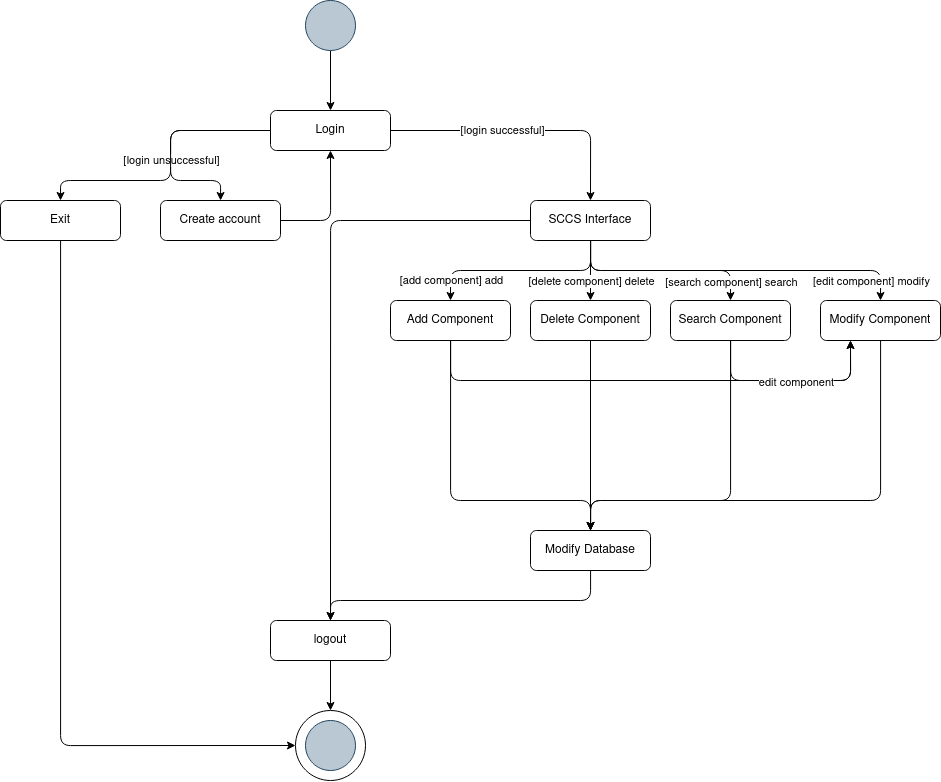

The diagram above was exported from draw.io. Its source (the exported page's mxGraphModel, read from the mxfile embedded in the PNG):
<mxGraphModel dx="2315" dy="1978" grid="1" gridSize="10" guides="1" tooltips="1" connect="1" arrows="1" fold="1" page="1" pageScale="1" pageWidth="850" pageHeight="1100" math="0" shadow="0">
  <root>
    <mxCell id="0" />
    <mxCell id="1" parent="0" />
    <mxCell id="2" style="edgeStyle=orthogonalEdgeStyle;rounded=0;orthogonalLoop=1;jettySize=auto;html=1;" edge="1" source="3" target="9" parent="1">
      <mxGeometry relative="1" as="geometry" />
    </mxCell>
    <mxCell id="3" value="" style="ellipse;whiteSpace=wrap;html=1;aspect=fixed;fillColor=#bac8d3;strokeColor=#23445d;" vertex="1" parent="1">
      <mxGeometry x="735" y="1400" width="50" height="50" as="geometry" />
    </mxCell>
    <mxCell id="4" style="edgeStyle=orthogonalEdgeStyle;rounded=1;orthogonalLoop=1;jettySize=auto;html=1;entryX=0.5;entryY=0;entryDx=0;entryDy=0;" edge="1" source="9" target="15" parent="1">
      <mxGeometry relative="1" as="geometry" />
    </mxCell>
    <mxCell id="5" value="[login successful]" style="edgeLabel;html=1;align=center;verticalAlign=middle;resizable=0;points=[];" vertex="1" connectable="0" parent="4">
      <mxGeometry x="-0.172" y="1" relative="1" as="geometry">
        <mxPoint as="offset" />
      </mxGeometry>
    </mxCell>
    <mxCell id="6" style="edgeStyle=orthogonalEdgeStyle;rounded=1;orthogonalLoop=1;jettySize=auto;html=1;entryX=0.5;entryY=0;entryDx=0;entryDy=0;" edge="1" source="9" target="36" parent="1">
      <mxGeometry relative="1" as="geometry">
        <Array as="points">
          <mxPoint x="600" y="1530" />
          <mxPoint x="600" y="1580" />
          <mxPoint x="490" y="1580" />
        </Array>
      </mxGeometry>
    </mxCell>
    <mxCell id="7" value="[login unsuccessful]" style="edgeLabel;html=1;align=center;verticalAlign=middle;resizable=0;points=[];" vertex="1" connectable="0" parent="6">
      <mxGeometry x="-0.0802" relative="1" as="geometry">
        <mxPoint as="offset" />
      </mxGeometry>
    </mxCell>
    <mxCell id="8" style="edgeStyle=orthogonalEdgeStyle;rounded=1;orthogonalLoop=1;jettySize=auto;html=1;" edge="1" source="9" target="34" parent="1">
      <mxGeometry relative="1" as="geometry">
        <Array as="points">
          <mxPoint x="600" y="1530" />
          <mxPoint x="600" y="1580" />
          <mxPoint x="650" y="1580" />
        </Array>
      </mxGeometry>
    </mxCell>
    <mxCell id="9" value="Login" style="rounded=1;whiteSpace=wrap;html=1;" vertex="1" parent="1">
      <mxGeometry x="700" y="1510" width="120" height="40" as="geometry" />
    </mxCell>
    <mxCell id="10" style="edgeStyle=orthogonalEdgeStyle;rounded=1;orthogonalLoop=1;jettySize=auto;html=1;entryX=0.5;entryY=0;entryDx=0;entryDy=0;" edge="1" source="15" target="19" parent="1">
      <mxGeometry relative="1" as="geometry">
        <Array as="points">
          <mxPoint x="1020" y="1670" />
          <mxPoint x="880" y="1670" />
        </Array>
      </mxGeometry>
    </mxCell>
    <mxCell id="11" style="edgeStyle=orthogonalEdgeStyle;rounded=0;orthogonalLoop=1;jettySize=auto;html=1;entryX=0.5;entryY=0;entryDx=0;entryDy=0;" edge="1" source="15" target="22" parent="1">
      <mxGeometry relative="1" as="geometry" />
    </mxCell>
    <mxCell id="12" style="edgeStyle=orthogonalEdgeStyle;rounded=1;orthogonalLoop=1;jettySize=auto;html=1;entryX=0.5;entryY=0;entryDx=0;entryDy=0;" edge="1" source="15" target="27" parent="1">
      <mxGeometry relative="1" as="geometry">
        <Array as="points">
          <mxPoint x="1020" y="1670" />
          <mxPoint x="1160" y="1670" />
        </Array>
      </mxGeometry>
    </mxCell>
    <mxCell id="13" style="edgeStyle=orthogonalEdgeStyle;rounded=1;orthogonalLoop=1;jettySize=auto;html=1;entryX=0.5;entryY=0;entryDx=0;entryDy=0;" edge="1" source="15" target="30" parent="1">
      <mxGeometry relative="1" as="geometry">
        <Array as="points">
          <mxPoint x="1020" y="1670" />
          <mxPoint x="1310" y="1670" />
        </Array>
      </mxGeometry>
    </mxCell>
    <mxCell id="14" style="edgeStyle=orthogonalEdgeStyle;rounded=1;orthogonalLoop=1;jettySize=auto;html=1;entryX=0.5;entryY=0;entryDx=0;entryDy=0;" edge="1" source="15" target="38" parent="1">
      <mxGeometry relative="1" as="geometry" />
    </mxCell>
    <mxCell id="15" value="SCCS Interface" style="rounded=1;whiteSpace=wrap;html=1;" vertex="1" parent="1">
      <mxGeometry x="960" y="1600" width="120" height="40" as="geometry" />
    </mxCell>
    <mxCell id="16" style="edgeStyle=orthogonalEdgeStyle;rounded=1;orthogonalLoop=1;jettySize=auto;html=1;" edge="1" source="19" target="32" parent="1">
      <mxGeometry relative="1" as="geometry">
        <Array as="points">
          <mxPoint x="880" y="1900" />
          <mxPoint x="1020" y="1900" />
        </Array>
      </mxGeometry>
    </mxCell>
    <mxCell id="17" value="[add component] add" style="edgeLabel;html=1;align=center;verticalAlign=middle;resizable=0;points=[];" vertex="1" connectable="0" parent="16">
      <mxGeometry x="-0.5677" y="-2" relative="1" as="geometry">
        <mxPoint x="2" y="-132" as="offset" />
      </mxGeometry>
    </mxCell>
    <mxCell id="18" style="edgeStyle=orthogonalEdgeStyle;rounded=1;orthogonalLoop=1;jettySize=auto;html=1;entryX=0.25;entryY=1;entryDx=0;entryDy=0;" edge="1" source="19" target="30" parent="1">
      <mxGeometry relative="1" as="geometry">
        <Array as="points">
          <mxPoint x="880" y="1780" />
          <mxPoint x="1280" y="1780" />
        </Array>
      </mxGeometry>
    </mxCell>
    <mxCell id="19" value="Add Component" style="rounded=1;whiteSpace=wrap;html=1;" vertex="1" parent="1">
      <mxGeometry x="820" y="1700" width="120" height="40" as="geometry" />
    </mxCell>
    <mxCell id="20" style="edgeStyle=orthogonalEdgeStyle;rounded=0;orthogonalLoop=1;jettySize=auto;html=1;entryX=0.5;entryY=0;entryDx=0;entryDy=0;" edge="1" source="22" target="32" parent="1">
      <mxGeometry relative="1" as="geometry" />
    </mxCell>
    <mxCell id="21" value="[delete component] delete" style="edgeLabel;html=1;align=center;verticalAlign=middle;resizable=0;points=[];" vertex="1" connectable="0" parent="20">
      <mxGeometry x="-0.2702" relative="1" as="geometry">
        <mxPoint y="-129" as="offset" />
      </mxGeometry>
    </mxCell>
    <mxCell id="22" value="Delete Component" style="rounded=1;whiteSpace=wrap;html=1;" vertex="1" parent="1">
      <mxGeometry x="960" y="1700" width="120" height="40" as="geometry" />
    </mxCell>
    <mxCell id="23" style="edgeStyle=orthogonalEdgeStyle;rounded=1;orthogonalLoop=1;jettySize=auto;html=1;" edge="1" source="27" target="32" parent="1">
      <mxGeometry relative="1" as="geometry">
        <Array as="points">
          <mxPoint x="1160" y="1900" />
          <mxPoint x="1020" y="1900" />
        </Array>
      </mxGeometry>
    </mxCell>
    <mxCell id="24" value="[search component] search" style="edgeLabel;html=1;align=center;verticalAlign=middle;resizable=0;points=[];" vertex="1" connectable="0" parent="23">
      <mxGeometry x="-0.596" y="-1" relative="1" as="geometry">
        <mxPoint x="1" y="-126" as="offset" />
      </mxGeometry>
    </mxCell>
    <mxCell id="25" style="edgeStyle=orthogonalEdgeStyle;rounded=1;orthogonalLoop=1;jettySize=auto;html=1;entryX=0.25;entryY=1;entryDx=0;entryDy=0;" edge="1" source="27" target="30" parent="1">
      <mxGeometry relative="1" as="geometry">
        <Array as="points">
          <mxPoint x="1160" y="1780" />
          <mxPoint x="1280" y="1780" />
        </Array>
      </mxGeometry>
    </mxCell>
    <mxCell id="26" value="edit component" style="edgeLabel;html=1;align=center;verticalAlign=middle;resizable=0;points=[];" vertex="1" connectable="0" parent="25">
      <mxGeometry x="0.0567" y="-1" relative="1" as="geometry">
        <mxPoint as="offset" />
      </mxGeometry>
    </mxCell>
    <mxCell id="27" value="Search Component" style="rounded=1;whiteSpace=wrap;html=1;" vertex="1" parent="1">
      <mxGeometry x="1100" y="1700" width="120" height="40" as="geometry" />
    </mxCell>
    <mxCell id="28" style="edgeStyle=orthogonalEdgeStyle;rounded=1;orthogonalLoop=1;jettySize=auto;html=1;entryX=0.5;entryY=0;entryDx=0;entryDy=0;" edge="1" source="30" target="32" parent="1">
      <mxGeometry relative="1" as="geometry">
        <Array as="points">
          <mxPoint x="1310" y="1900" />
          <mxPoint x="1020" y="1900" />
        </Array>
      </mxGeometry>
    </mxCell>
    <mxCell id="29" value="[edit component] modify" style="edgeLabel;html=1;align=center;verticalAlign=middle;resizable=0;points=[];" vertex="1" connectable="0" parent="28">
      <mxGeometry x="-0.7194" relative="1" as="geometry">
        <mxPoint x="-10" y="-127" as="offset" />
      </mxGeometry>
    </mxCell>
    <mxCell id="30" value="Modify Component" style="rounded=1;whiteSpace=wrap;html=1;" vertex="1" parent="1">
      <mxGeometry x="1250" y="1700" width="120" height="40" as="geometry" />
    </mxCell>
    <mxCell id="31" style="edgeStyle=orthogonalEdgeStyle;rounded=1;orthogonalLoop=1;jettySize=auto;html=1;entryX=0.5;entryY=0;entryDx=0;entryDy=0;" edge="1" source="32" target="38" parent="1">
      <mxGeometry relative="1" as="geometry">
        <Array as="points">
          <mxPoint x="1020" y="2000" />
          <mxPoint x="760" y="2000" />
        </Array>
      </mxGeometry>
    </mxCell>
    <mxCell id="32" value="Modify Database" style="rounded=1;whiteSpace=wrap;html=1;" vertex="1" parent="1">
      <mxGeometry x="960" y="1930" width="120" height="40" as="geometry" />
    </mxCell>
    <mxCell id="33" style="edgeStyle=orthogonalEdgeStyle;rounded=1;orthogonalLoop=1;jettySize=auto;html=1;entryX=0.5;entryY=1;entryDx=0;entryDy=0;" edge="1" source="34" target="9" parent="1">
      <mxGeometry relative="1" as="geometry">
        <Array as="points">
          <mxPoint x="760" y="1620" />
        </Array>
      </mxGeometry>
    </mxCell>
    <mxCell id="34" value="Create account" style="rounded=1;whiteSpace=wrap;html=1;" vertex="1" parent="1">
      <mxGeometry x="590" y="1600" width="120" height="40" as="geometry" />
    </mxCell>
    <mxCell id="35" style="edgeStyle=orthogonalEdgeStyle;rounded=1;orthogonalLoop=1;jettySize=auto;html=1;entryX=0;entryY=0.5;entryDx=0;entryDy=0;" edge="1" source="36" target="40" parent="1">
      <mxGeometry relative="1" as="geometry">
        <Array as="points">
          <mxPoint x="490" y="2145" />
        </Array>
      </mxGeometry>
    </mxCell>
    <mxCell id="36" value="Exit" style="rounded=1;whiteSpace=wrap;html=1;" vertex="1" parent="1">
      <mxGeometry x="430" y="1600" width="120" height="40" as="geometry" />
    </mxCell>
    <mxCell id="37" style="edgeStyle=orthogonalEdgeStyle;rounded=0;orthogonalLoop=1;jettySize=auto;html=1;entryX=0.5;entryY=0;entryDx=0;entryDy=0;" edge="1" source="38" target="40" parent="1">
      <mxGeometry relative="1" as="geometry" />
    </mxCell>
    <mxCell id="38" value="logout" style="rounded=1;whiteSpace=wrap;html=1;" vertex="1" parent="1">
      <mxGeometry x="700" y="2020" width="120" height="40" as="geometry" />
    </mxCell>
    <mxCell id="39" value="" style="group" vertex="1" connectable="0" parent="1">
      <mxGeometry x="725" y="2110" width="70" height="70" as="geometry" />
    </mxCell>
    <mxCell id="40" value="" style="ellipse;whiteSpace=wrap;html=1;aspect=fixed;" vertex="1" parent="39">
      <mxGeometry width="70" height="70" as="geometry" />
    </mxCell>
    <mxCell id="41" value="" style="ellipse;whiteSpace=wrap;html=1;aspect=fixed;fillColor=#bac8d3;strokeColor=#23445d;" vertex="1" parent="39">
      <mxGeometry x="10" y="10" width="50" height="50" as="geometry" />
    </mxCell>
  </root>
</mxGraphModel>